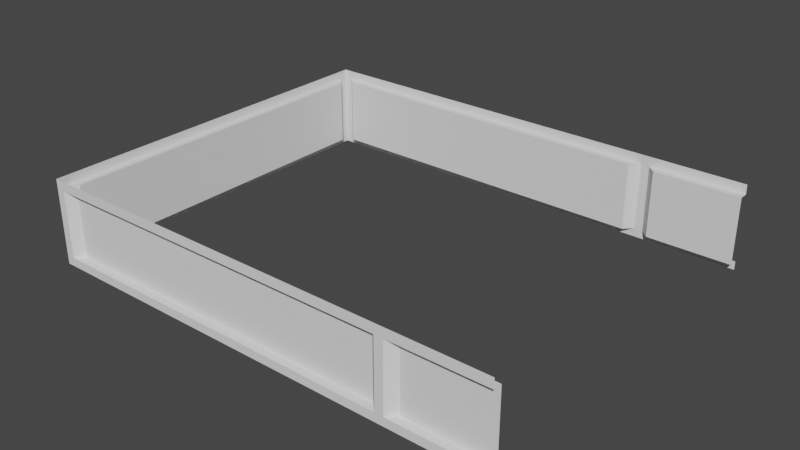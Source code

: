 # Source: Q_Segment_-_Middle.blend  (saved by Blender 2.82.7; exported with 4.5.12 LTS)
import bpy
from mathutils import Matrix  # noqa: F401  (used for matrix-valued properties, if any)

bpy.ops.wm.read_factory_settings(use_empty=True)
scene = bpy.context.scene
scene.name = 'Scene'

# ---- world
world_world = bpy.data.worlds.new('World'); scene.world = world_world
world_world.use_nodes = True; world_world.node_tree.nodes.clear()
_N = world_world.node_tree.nodes; _L = world_world.node_tree.links
n0 = _N.new('ShaderNodeOutputWorld'); n0.name = 'World Output'; n0.location = (300, 300)
n1 = _N.new('ShaderNodeBackground'); n1.name = 'Background'; n1.location = (10, 300)
n1.inputs[0].default_value = (0.05088, 0.05088, 0.05088, 1.0)
_L.new(n1.outputs[0], n0.inputs[0])
n0.is_active_output = True
world_world.color = (0.05088, 0.05088, 0.05088)
world_world.use_sun_shadow = False
world_world.sun_shadow_jitter_overblur = 0.0

# ---- meshes
me_plane = bpy.data.meshes.new('Plane')
me_plane.from_pydata([(2.225, -2.225, 0.1), (2.225, -2.225, 0.8875), (2.225, 2.225, 0.8875), (2.225, -2.225, 0.8875), (2.225, 2.225, 0.1), (2.225, 2.225, 0.1), (2.125, 2.225, 0.8875), (2.225, 2.225, 1.0), (-2.225, 2.225, 1.0), (-2.225, 2.225, 0.8875), (2.125, 2.225, 0.1), (2.225, 2.225, 0.8875), (2.025, 2.125, 0.1), (2.025, 2.125, 0.8875), (-2.025, 2.125, 0.1), (-2.025, 2.125, 0.8875), (-2.125, 2.225, 0.8875), (-2.125, 2.225, 0.1), (-2.225, 2.225, 0.1), (2.5, 2.225, 0.1), (2.5, -2.225, 0.1), (-2.225, 2.225, 0.1), (-2.225, 2.125, 0.8875), (-2.225, 2.225, 1.0), (-2.225, -2.225, 1.0), (-2.225, -2.225, 0.8875), (-2.225, 2.125, 0.1), (-2.225, 2.225, 0.8875), (-2.125, 2.025, 0.1), (-2.125, 2.025, 0.8875), (-2.125, -2.025, 0.1), (-2.125, -2.025, 0.8875), (-2.225, -2.125, 0.8875), (-2.225, -2.125, 0.1), (-2.225, -2.225, 0.1), (-2.225, -2.225, 0.1), (-2.125, -2.225, 0.8875), (-2.225, -2.225, 1.0), (2.225, -2.225, 1.0), (2.225, -2.225, 0.8875), (-2.125, -2.225, 0.1), (-2.225, -2.225, 0.8875), (-2.025, -2.125, 0.1), (-2.025, -2.125, 0.8875), (2.025, -2.125, 0.1), (2.025, -2.125, 0.8875), (2.125, -2.225, 0.8875), (2.125, -2.225, 0.1), (2.225, -2.225, 0.1), (2.225, 2.225, 1.0), (2.225, 2.225, 0.1), (2.325, -2.125, 0.8875), (2.325, -2.125, 0.1), (2.225, 2.225, 0.8875), (2.5, 2.225, 1.0), (2.5, -2.225, 0.8875), (2.5, -2.225, 1.0), (2.225, 2.225, 0.1), (2.325, 2.125, 0.1), (2.325, 2.125, 0.8875), (2.5, 2.225, 0.8875), (2.5, -2.125, 0.8875), (2.5, -2.125, 0.1), (2.5, 2.125, 0.1), (2.5, 2.125, 0.8875), (8.941e-07, -5.96e-07, 0.1), (2.5, 2.225, 2.235e-08), (2.5, -2.225, 2.235e-08), (-2.225, 2.225, 2.235e-08), (-2.225, -2.225, 2.235e-08), (3.333, 2.225, 0.1), (3.333, -2.225, 0.1), (3.333, 2.225, 1.0), (3.333, -2.225, 0.8875), (3.333, -2.225, 1.0), (3.333, 2.225, 0.8875), (3.333, -2.125, 0.8875), (3.333, -2.125, 0.1), (3.333, 2.125, 0.1), (3.333, 2.125, 0.8875), (3.333, 2.225, 2.235e-08), (3.333, -2.225, 2.235e-08)], [(3, 1), (2, 4), (11, 9), (8, 7), (41, 39), (46, 39), (38, 37), (47, 48), (11, 53), (49, 7), (4, 50), (54, 49), (50, 57), (56, 38), (4, 5), (65, 48), (18, 65)], [(47, 44, 42, 40), (15, 14, 17, 16), (15, 13, 12, 14), (60, 9, 8, 54), (18, 9, 16, 17), (6, 13, 15, 16), (10, 6, 11, 5), (10, 12, 13, 6), (31, 30, 33, 32), (31, 29, 28, 30), (27, 25, 24, 23), (34, 25, 32, 33), (22, 29, 31, 32), (26, 22, 27, 21), (26, 28, 29, 22), (20, 62, 52, 48), (45, 44, 47, 46), (45, 43, 42, 44), (17, 14, 12, 10), (56, 37, 41, 55), (36, 43, 45, 46), (40, 36, 41, 35), (40, 42, 43, 36), (33, 30, 28, 26), (52, 51, 39, 0), (3, 46, 47, 0), (5, 11, 59, 58), (58, 59, 64, 63), (52, 62, 61, 51), (60, 64, 59, 53), (51, 61, 55, 39), (19, 57, 58, 63), (66, 68, 21, 19), (68, 69, 35, 21), (67, 20, 35, 69), (20, 67, 81, 71), (60, 54, 72, 75), (63, 64, 79, 78), (62, 20, 71, 77), (55, 61, 76, 73), (19, 63, 78, 70), (56, 55, 73, 74), (66, 19, 70, 80), (61, 62, 77, 76), (64, 60, 75, 79)])
_uv = me_plane.uv_layers.new(name='UVMap')
_uv.uv.foreach_set('vector', [0.0, 0.0, 0.0, 0.0, 0.0, 0.0, 0.0, 0.0, 0.0, 0.0, 0.0, 0.0, 0.0, 0.0, 0.0, 0.0, 0.0, 0.0, 0.0, 0.0, 0.0, 0.0, 0.0, 0.0, 0.0, 0.0, 0.0, 0.0, 0.0, 0.0, 0.0, 0.0, 0.0, 0.0, 0.0, 0.0, 0.0, 0.0, 0.0, 0.0, 0.0, 0.0, 0.0, 0.0, 0.0, 0.0, 0.0, 0.0, 0.0, 0.0, 0.0, 0.0, 0.0, 0.0, 0.0, 0.0, 0.0, 0.0, 0.0, 0.0, 0.0, 0.0, 0.0, 0.0, 0.0, 0.0, 0.0, 0.0, 0.0, 0.0, 0.0, 0.0, 0.0, 0.0, 0.0, 0.0, 0.0, 0.0, 0.0, 0.0, 0.0, 0.0, 0.0, 0.0, 0.0, 0.0, 0.0, 0.0, 0.0, 0.0, 0.0, 0.0, 0.0, 0.0, 0.0, 0.0, 0.0, 0.0, 0.0, 0.0, 0.0, 0.0, 0.0, 0.0, 0.0, 0.0, 0.0, 0.0, 0.0, 0.0, 0.0, 0.0, 0.0, 0.0, 0.0, 0.0, 0.0, 0.0, 0.0, 0.0, 0.0, 0.0, 0.0, 0.0, 0.0, 0.0, 0.0, 0.0, 0.0, 0.0, 0.0, 0.0, 0.0, 0.0, 0.0, 0.0, 0.0, 0.0, 0.0, 0.0, 0.0, 0.0, 0.0, 0.0, 0.0, 0.0, 0.0, 0.0, 0.0, 0.0, 0.0, 0.0, 0.0, 0.0, 0.0, 0.0, 0.0, 0.0, 0.0, 0.0, 0.0, 0.0, 0.0, 0.0, 0.0, 0.0, 0.0, 0.0, 0.0, 0.0, 0.0, 0.0, 0.0, 0.0, 0.0, 0.0, 0.0, 0.0, 0.0, 0.0, 0.0, 0.0, 0.0, 0.0, 0.0, 0.0, 0.0, 0.0, 0.0, 0.0, 0.0, 0.0, 0.0, 0.0, 0.0, 0.0, 0.0, 0.0, 0.0, 0.0, 0.0, 0.0, 0.0, 0.0, 0.0, 0.0, 0.0, 0.0, 0.0, 0.0, 0.0, 0.0, 0.0, 0.0, 0.0, 0.0, 0.0, 0.0, 0.0, 0.0, 0.0, 0.0, 0.0, 0.0, 0.0, 0.0, 0.0, 0.0, 0.0, 0.0, 0.0, 0.0, 0.0, 0.0, 0.0, 0.0, 0.0, 0.0, 0.0, 0.0, 0.0, 0.0, 0.0, 0.0, 0.0, 0.0, 0.0, 0.0, 0.0, 0.0, 0.0, 0.0, 0.0, 0.0, 0.0, 0.0, 0.0, 0.0, 0.0, 0.0, 0.0, 0.0, 0.0, 0.0, 0.0, 0.0, 0.0, 0.0, 0.0, 0.0, 0.0, 0.0, 0.0, 0.0, 0.0, 0.0, 0.0, 0.0, 0.0, 0.0, 0.0, 0.0, 0.0, 0.0, 0.0, 0.0, 0.0, 0.0, 0.0, 0.0, 0.0, 0.0, 0.0, 0.0, 0.0, 0.0, 0.0, 0.0, 0.0, 0.0, 0.0, 0.0, 0.0, 0.0, 0.0, 0.0, 0.0, 0.0, 0.0, 0.0, 0.0, 0.0, 0.0, 0.0, 0.0, 0.0, 0.0, 0.0, 0.0, 0.0, 0.0, 0.0, 0.0, 0.0, 0.0, 0.0, 0.0, 0.0, 0.0, 0.0, 0.0, 0.0, 0.0, 0.0, 0.0, 0.0, 0.0, 0.0, 0.0, 0.0, 0.0, 0.0, 0.0, 0.0, 0.0, 0.0, 0.0, 0.0, 0.0, 0.0, 0.0, 0.0, 0.0, 0.0, 0.0, 0.0, 0.0, 0.0, 0.0, 0.0])
me_plane.use_remesh_fix_poles = True
me_plane.use_remesh_preserve_attributes = False
me_plane.use_mirror_vertex_groups = False
me_plane.update()

# ---- objects
ob_plane = bpy.data.objects.new('Plane', me_plane)

# ---- transforms, parenting, visibility, modifiers, constraints
ob_plane.location = (0.0, 0.0, 0.0)
ob_plane.lineart.crease_threshold = 0.0

# ---- collection membership
scene.collection.objects.link(ob_plane)

# ---- scene / render settings (as saved in the file)
scene.frame_start = 1; scene.frame_end = 250; scene.frame_set(4)
scene.render.engine = 'BLENDER_EEVEE_NEXT'
scene.cycles.use_denoising = False
scene.cycles.samples = 128
scene.cycles.sampling_pattern = 'TABULATED_SOBOL'
scene.cycles.use_adaptive_sampling = False
scene.cycles.use_light_tree = False
scene.view_settings.view_transform = 'Filmic'
bpy.context.view_layer.update()

# ---- added for rendering (the .blend has no active camera and no usable light): camera, sun
cam_auto = bpy.data.cameras.new('AutoCamera')
cam_auto.lens = 50.0
cam_auto.sensor_width = 36.0
cam_auto.clip_end = 1000.0
ob_auto_camera = bpy.data.objects.new('AutoCamera', cam_auto)
scene.collection.objects.link(ob_auto_camera)
ob_auto_camera.location = (7.20665, -7.98297, 5.82198)
ob_auto_camera.rotation_euler = (1.09748, -7.21219e-08, 0.694738)
scene.camera = ob_auto_camera
light_auto_sun = bpy.data.lights.new('AutoSun', 'SUN')
light_auto_sun.energy = 3.0
light_auto_sun.angle = 0.0523599
ob_auto_sun = bpy.data.objects.new('AutoSun', light_auto_sun)
scene.collection.objects.link(ob_auto_sun)
ob_auto_sun.rotation_euler = (0.872665, 0.174533, 0.523599)
bpy.context.view_layer.update()
